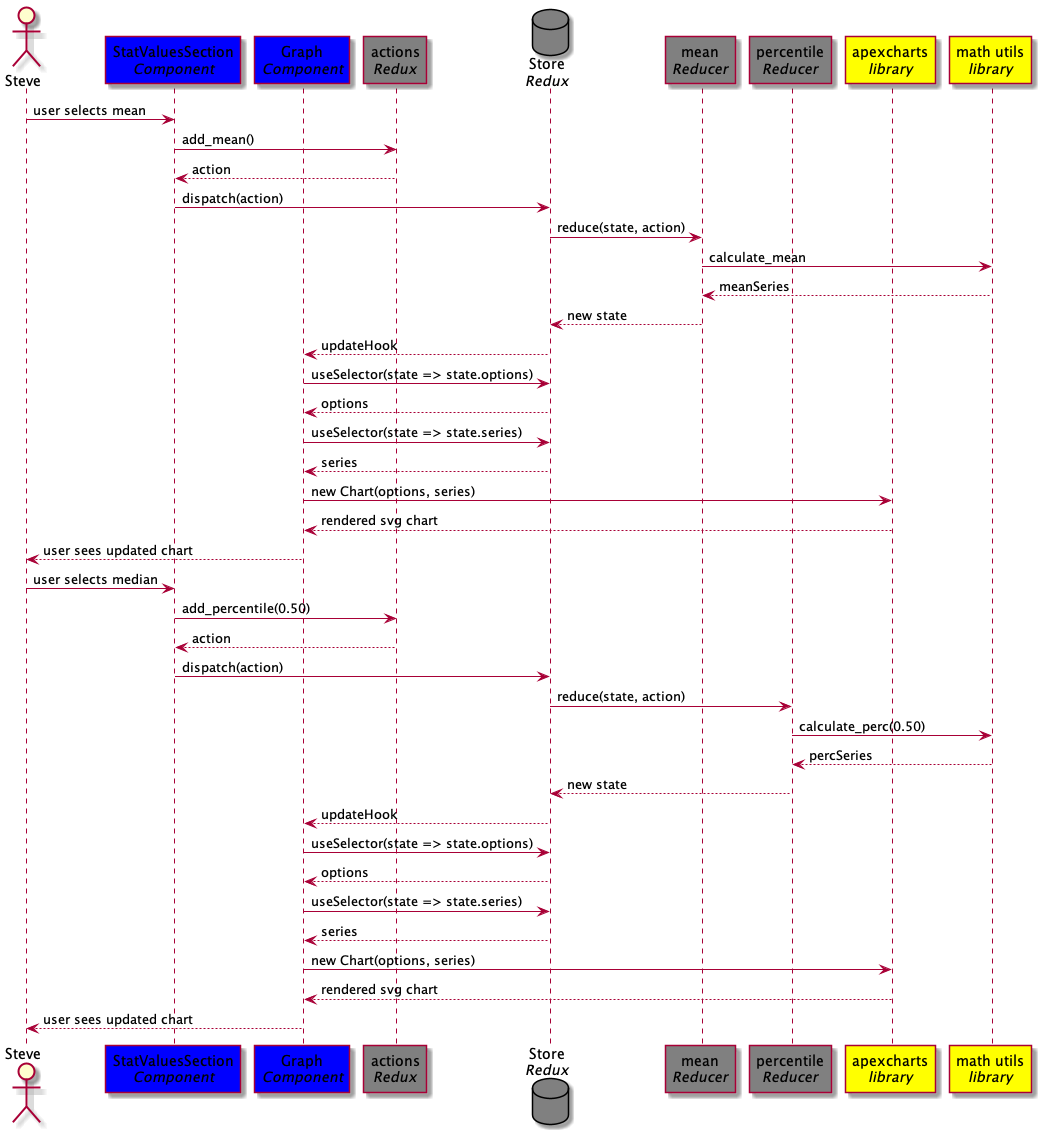

The diagram above was rendered by PlantUML. Its source (embedded in the PNG):
@startuml
actor Steve
participant "StatValuesSection\n//Component//" as SVS #0000ff
participant "Graph\n//Component//" as Graph #0000ff
participant "actions\n//Redux//" as actions #808080
database "Store\n//Redux//" as Store #808080
participant "mean\n//Reducer//" as meanRD #808080
participant "percentile\n//Reducer//" as percRD #808080
participant "apexcharts\n//library//" as apexcharts #ffff00
participant "math utils\n//library//" as math #ffff00

Steve->SVS: user selects mean
SVS->actions: add_mean()
SVS<--actions: action 
SVS->Store: dispatch(action)
Store->meanRD: reduce(state, action)
meanRD->math: calculate_mean
meanRD<--math: meanSeries

Store<--meanRD: new state
Graph<--Store: updateHook
Graph->Store: useSelector(state => state.options)
Graph<--Store: options
Graph->Store: useSelector(state => state.series)
Graph<--Store: series
Graph->apexcharts: new Chart(options, series)
Graph<--apexcharts: rendered svg chart
Steve<--Graph: user sees updated chart


Steve->SVS: user selects median
SVS->actions: add_percentile(0.50)
SVS<--actions: action 
SVS->Store: dispatch(action)
Store->percRD: reduce(state, action)
percRD->math: calculate_perc(0.50)
percRD<--math: percSeries

Store<--percRD: new state
Graph<--Store: updateHook
Graph->Store: useSelector(state => state.options)
Graph<--Store: options
Graph->Store: useSelector(state => state.series)
Graph<--Store: series
Graph->apexcharts: new Chart(options, series)
Graph<--apexcharts: rendered svg chart
Steve<--Graph: user sees updated chart


@enduml